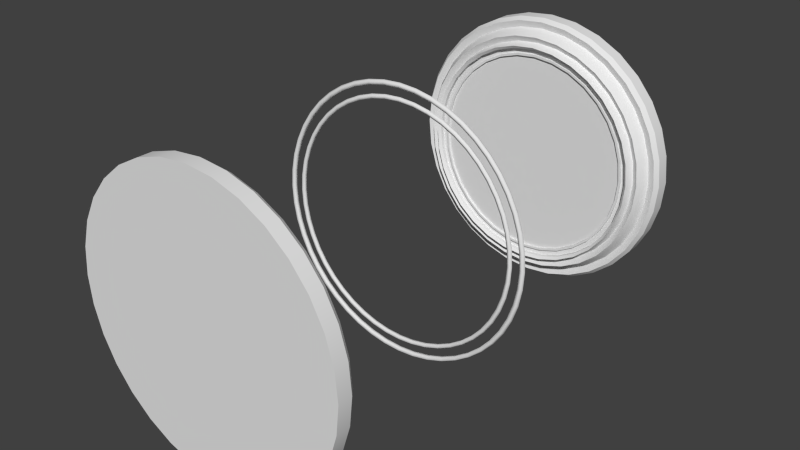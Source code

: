 # Source: Inkubator_v3.blend  (saved by Blender 2.70.0; exported with 4.5.12 LTS)
import bpy
from mathutils import Matrix  # noqa: F401  (used for matrix-valued properties, if any)

bpy.ops.wm.read_factory_settings(use_empty=True)
scene = bpy.context.scene
scene.name = 'Scene'

# ---- collections
col_collection_1 = bpy.data.collections.new('Collection 1'); scene.collection.children.link(col_collection_1)

# ---- world
world_world = bpy.data.worlds.new('World'); scene.world = world_world
world_world.color = (0.05088, 0.05088, 0.05088)
world_world.use_sun_shadow = False
world_world.sun_shadow_jitter_overblur = 0.0
world_world.cycles.sampling_method = 'MANUAL'
world_world.cycles.sample_map_resolution = 256

# ---- meshes
me_cylinder_001 = bpy.data.meshes.new('Cylinder.001')
me_cylinder_001.from_pydata([(2.132e-14, 3.0, -4.7), (8.906e-09, 2.925, -4.6), (0.5853, 2.942, -4.7), (0.5706, 2.869, -4.6), (1.148, 2.772, -4.7), (1.119, 2.702, -4.6), (1.667, 2.494, -4.7), (1.625, 2.432, -4.6), (2.121, 2.121, -4.7), (2.068, 2.068, -4.6), (2.494, 1.667, -4.7), (2.432, 1.625, -4.6), (2.772, 1.148, -4.7), (2.702, 1.119, -4.6), (2.942, 0.5853, -4.7), (2.869, 0.5706, -4.6), (3.0, 2.265e-07, -4.7), (2.925, 2.422e-07, -4.6), (2.942, -0.5853, -4.7), (2.869, -0.5706, -4.6), (2.772, -1.148, -4.7), (2.702, -1.119, -4.6), (2.494, -1.667, -4.7), (2.432, -1.625, -4.6), (2.121, -2.121, -4.7), (2.068, -2.068, -4.6), (1.667, -2.494, -4.7), (1.625, -2.432, -4.6), (1.148, -2.772, -4.7), (1.119, -2.702, -4.6), (0.5853, -2.942, -4.7), (0.5706, -2.869, -4.6), (-9.775e-07, -3.0, -4.7), (-9.442e-07, -2.925, -4.6), (-0.5853, -2.942, -4.7), (-0.5706, -2.869, -4.6), (-1.148, -2.772, -4.7), (-1.119, -2.702, -4.6), (-1.667, -2.494, -4.7), (-1.625, -2.432, -4.6), (-2.121, -2.121, -4.7), (-2.068, -2.068, -4.6), (-2.494, -1.667, -4.7), (-2.432, -1.625, -4.6), (-2.772, -1.148, -4.7), (-2.702, -1.119, -4.6), (-2.942, -0.5853, -4.7), (-2.869, -0.5706, -4.6), (-3.0, 2.897e-06, -4.7), (-2.925, 2.846e-06, -4.6), (-2.942, 0.5853, -4.7), (-2.869, 0.5706, -4.6), (-2.772, 1.148, -4.7), (-2.702, 1.119, -4.6), (-2.494, 1.667, -4.7), (-2.432, 1.625, -4.6), (-2.121, 2.121, -4.7), (-2.068, 2.068, -4.6), (-1.667, 2.494, -4.7), (-1.625, 2.432, -4.6), (-1.148, 2.772, -4.7), (-1.119, 2.702, -4.6), (-0.5853, 2.942, -4.7), (-0.5706, 2.869, -4.6), (3.38e-08, 2.779, -4.65), (0.5421, 2.725, -4.65), (1.063, 2.567, -4.65), (1.544, 2.31, -4.65), (1.965, 1.965, -4.65), (2.31, 1.544, -4.65), (2.567, 1.063, -4.65), (2.725, 0.5421, -4.65), (2.779, 2.818e-07, -4.65), (2.725, -0.5421, -4.65), (2.567, -1.063, -4.65), (2.31, -1.544, -4.65), (1.965, -1.965, -4.65), (1.544, -2.31, -4.65), (1.063, -2.567, -4.65), (0.5421, -2.725, -4.65), (-8.716e-07, -2.779, -4.65), (-0.5421, -2.725, -4.65), (-1.063, -2.567, -4.65), (-1.544, -2.31, -4.65), (-1.965, -1.965, -4.65), (-2.31, -1.544, -4.65), (-2.567, -1.063, -4.65), (-2.725, -0.5421, -4.65), (-2.779, 2.755e-06, -4.65), (-2.725, 0.5421, -4.65), (-2.567, 1.063, -4.65), (-2.31, 1.544, -4.65), (-1.965, 1.965, -4.65), (-1.544, 2.31, -4.65), (-1.063, 2.567, -4.65), (-0.5421, 2.725, -4.65), (4.073e-08, 2.709, -4.5), (0.5286, 2.657, -4.5), (1.037, 2.503, -4.5), (1.505, 2.253, -4.5), (1.916, 1.916, -4.5), (2.253, 1.505, -4.5), (2.503, 1.037, -4.5), (2.657, 0.5286, -4.5), (2.709, 2.981e-07, -4.5), (2.657, -0.5286, -4.5), (2.503, -1.037, -4.5), (2.253, -1.505, -4.5), (1.916, -1.916, -4.5), (1.505, -2.253, -4.5), (1.037, -2.503, -4.5), (0.5286, -2.657, -4.5), (-8.421e-07, -2.709, -4.5), (-0.5286, -2.657, -4.5), (-1.037, -2.503, -4.5), (-1.505, -2.253, -4.5), (-1.916, -1.916, -4.5), (-2.253, -1.505, -4.5), (-2.503, -1.037, -4.5), (-2.657, -0.5286, -4.5), (-2.709, 2.71e-06, -4.5), (-2.657, 0.5286, -4.5), (-2.503, 1.037, -4.5), (-2.253, 1.505, -4.5), (-1.916, 1.916, -4.5), (-1.505, 2.253, -4.5), (-1.037, 2.503, -4.5), (-0.5286, 2.657, -4.5), (1.748e-12, 3.0, -5.0), (0.5853, 2.942, -5.0), (1.148, 2.772, -5.0), (1.667, 2.494, -5.0), (2.121, 2.121, -5.0), (2.494, 1.667, -5.0), (2.772, 1.148, -5.0), (2.942, 0.5853, -5.0), (3.0, 2.265e-07, -5.0), (2.942, -0.5853, -5.0), (2.772, -1.148, -5.0), (2.494, -1.667, -5.0), (2.121, -2.121, -5.0), (1.667, -2.494, -5.0), (1.148, -2.772, -5.0), (0.5853, -2.942, -5.0), (-9.775e-07, -3.0, -5.0), (-0.5853, -2.942, -5.0), (-1.148, -2.772, -5.0), (-1.667, -2.494, -5.0), (-2.121, -2.121, -5.0), (-2.494, -1.667, -5.0), (-2.772, -1.148, -5.0), (-2.942, -0.5853, -5.0), (-3.0, 2.897e-06, -5.0), (-2.942, 0.5853, -5.0), (-2.772, 1.148, -5.0), (-2.494, 1.667, -5.0), (-2.121, 2.121, -5.0), (-1.667, 2.494, -5.0), (-1.148, 2.772, -5.0), (-0.5853, 2.942, -5.0), (4.78e-08, 2.642, -4.4), (0.5153, 2.591, -4.4), (1.011, 2.44, -4.4), (1.468, 2.196, -4.4), (1.868, 1.868, -4.4), (2.196, 1.468, -4.4), (2.44, 1.011, -4.4), (2.591, 0.5153, -4.4), (2.642, 3.144e-07, -4.4), (2.591, -0.5153, -4.4), (2.44, -1.011, -4.4), (2.196, -1.468, -4.4), (1.868, -1.868, -4.4), (1.468, -2.196, -4.4), (1.011, -2.44, -4.4), (0.5153, -2.591, -4.4), (-8.129e-07, -2.642, -4.4), (-0.5153, -2.591, -4.4), (-1.011, -2.44, -4.4), (-1.468, -2.196, -4.4), (-1.868, -1.868, -4.4), (-2.196, -1.468, -4.4), (-2.44, -1.011, -4.4), (-2.591, -0.5153, -4.4), (-2.642, 2.666e-06, -4.4), (-2.591, 0.5153, -4.4), (-2.44, 1.011, -4.4), (-2.196, 1.468, -4.4), (-1.868, 1.868, -4.4), (-1.468, 2.196, -4.4), (-1.011, 2.44, -4.4), (-0.5153, 2.591, -4.4), (5.91e-08, 2.509, -4.5), (0.4896, 2.461, -4.5), (0.9603, 2.318, -4.5), (1.394, 2.087, -4.5), (1.774, 1.774, -4.5), (2.087, 1.394, -4.5), (2.318, 0.9603, -4.5), (2.461, 0.4896, -4.5), (2.509, 3.425e-07, -4.5), (2.461, -0.4896, -4.5), (2.318, -0.9603, -4.5), (2.087, -1.394, -4.5), (1.774, -1.774, -4.5), (1.394, -2.087, -4.5), (0.9603, -2.318, -4.5), (0.4896, -2.461, -4.5), (-7.586e-07, -2.509, -4.5), (-0.4896, -2.461, -4.5), (-0.9603, -2.318, -4.5), (-1.394, -2.087, -4.5), (-1.774, -1.774, -4.5), (-2.087, -1.394, -4.5), (-2.318, -0.9603, -4.5), (-2.461, -0.4896, -4.5), (-2.509, 2.576e-06, -4.5), (-2.461, 0.4896, -4.5), (-2.318, 0.9603, -4.5), (-2.087, 1.394, -4.5), (-1.774, 1.774, -4.5), (-1.394, 2.087, -4.5), (-0.9603, 2.318, -4.5), (-0.4896, 2.461, -4.5), (6.786e-08, 2.447, -4.3), (0.4773, 2.4, -4.3), (0.9363, 2.26, -4.3), (1.359, 2.034, -4.3), (1.73, 1.73, -4.3), (2.034, 1.359, -4.3), (2.26, 0.9363, -4.3), (2.4, 0.4773, -4.3), (2.447, 3.576e-07, -4.3), (2.4, -0.4773, -4.3), (2.26, -0.9363, -4.3), (2.034, -1.359, -4.3), (1.73, -1.73, -4.3), (1.359, -2.034, -4.3), (0.9363, -2.26, -4.3), (0.4773, -2.4, -4.3), (-7.294e-07, -2.447, -4.3), (-0.4773, -2.4, -4.3), (-0.9363, -2.26, -4.3), (-1.359, -2.034, -4.3), (-1.73, -1.73, -4.3), (-2.034, -1.359, -4.3), (-2.26, -0.9363, -4.3), (-2.4, -0.4773, -4.3), (-2.447, 2.535e-06, -4.3), (-2.4, 0.4773, -4.3), (-2.26, 0.9363, -4.3), (-2.034, 1.359, -4.3), (-1.73, 1.73, -4.3), (-1.359, 2.034, -4.3), (-0.9363, 2.26, -4.3), (-0.4773, 2.4, -4.3), (7.412e-08, 2.386, -4.35), (0.4654, 2.34, -4.35), (0.9129, 2.204, -4.35), (1.325, 1.984, -4.35), (1.687, 1.687, -4.35), (1.984, 1.325, -4.35), (2.204, 0.9129, -4.35), (2.34, 0.4654, -4.35), (2.386, 3.71e-07, -4.35), (2.34, -0.4654, -4.35), (2.204, -0.9129, -4.35), (1.984, -1.325, -4.35), (1.687, -1.687, -4.35), (1.325, -1.984, -4.35), (0.9129, -2.204, -4.35), (0.4654, -2.34, -4.35), (-7.032e-07, -2.386, -4.35), (-0.4654, -2.34, -4.35), (-0.9129, -2.204, -4.35), (-1.325, -1.984, -4.35), (-1.687, -1.687, -4.35), (-1.984, -1.325, -4.35), (-2.204, -0.9129, -4.35), (-2.34, -0.4654, -4.35), (-2.386, 2.494e-06, -4.35), (-2.34, 0.4654, -4.35), (-2.204, 0.9129, -4.35), (-1.984, 1.325, -4.35), (-1.687, 1.687, -4.35), (-1.325, 1.984, -4.35), (-0.9129, 2.204, -4.35), (-0.4654, 2.34, -4.35), (7.374e-08, 2.386, -4.45), (0.4654, 2.34, -4.45), (0.9129, 2.204, -4.45), (1.325, 1.984, -4.45), (1.687, 1.687, -4.45), (1.984, 1.325, -4.45), (2.204, 0.9129, -4.45), (2.34, 0.4654, -4.45), (2.386, 3.71e-07, -4.45), (2.34, -0.4654, -4.45), (2.204, -0.9129, -4.45), (1.984, -1.325, -4.45), (1.687, -1.687, -4.45), (1.325, -1.984, -4.45), (0.9129, -2.204, -4.45), (0.4654, -2.34, -4.45), (-7.036e-07, -2.386, -4.45), (-0.4654, -2.34, -4.45), (-0.9129, -2.204, -4.45), (-1.325, -1.984, -4.45), (-1.687, -1.687, -4.45), (-1.984, -1.325, -4.45), (-2.204, -0.9129, -4.45), (-2.34, -0.4654, -4.45), (-2.386, 2.494e-06, -4.45), (-2.34, 0.4654, -4.45), (-2.204, 0.9129, -4.45), (-1.984, 1.325, -4.45), (-1.687, 1.687, -4.45), (-1.325, 1.984, -4.45), (-0.9129, 2.204, -4.45), (-0.4654, 2.34, -4.45), (8.647e-08, 2.266, -4.45), (0.4421, 2.223, -4.45), (0.8673, 2.094, -4.45), (1.259, 1.884, -4.45), (1.603, 1.603, -4.45), (1.884, 1.259, -4.45), (2.094, 0.8673, -4.45), (2.223, 0.4421, -4.45), (2.266, 3.915e-07, -4.45), (2.223, -0.4421, -4.45), (2.094, -0.8673, -4.45), (1.884, -1.259, -4.45), (1.603, -1.603, -4.45), (1.259, -1.884, -4.45), (0.8673, -2.094, -4.45), (0.4421, -2.223, -4.45), (-6.52e-07, -2.266, -4.45), (-0.4421, -2.223, -4.45), (-0.8673, -2.094, -4.45), (-1.259, -1.884, -4.45), (-1.603, -1.603, -4.45), (-1.884, -1.259, -4.45), (-2.094, -0.8673, -4.45), (-2.223, -0.4421, -4.45), (-2.266, 2.409e-06, -4.45), (-2.223, 0.4421, -4.45), (-2.094, 0.8673, -4.45), (-1.884, 1.259, -4.45), (-1.603, 1.603, -4.45), (-1.259, 1.884, -4.45), (-0.8673, 2.094, -4.45), (-0.4421, 2.223, -4.45), (8.647e-08, 2.266, -4.4), (0.4421, 2.223, -4.4), (0.8673, 2.094, -4.4), (1.259, 1.884, -4.4), (1.603, 1.603, -4.4), (1.884, 1.259, -4.4), (2.094, 0.8673, -4.4), (2.223, 0.4421, -4.4), (2.266, 3.915e-07, -4.4), (2.223, -0.4421, -4.4), (2.094, -0.8673, -4.4), (1.884, -1.259, -4.4), (1.603, -1.603, -4.4), (1.259, -1.884, -4.4), (0.8673, -2.094, -4.4), (0.4421, -2.223, -4.4), (-6.52e-07, -2.266, -4.4), (-0.4421, -2.223, -4.4), (-0.8673, -2.094, -4.4), (-1.259, -1.884, -4.4), (-1.603, -1.603, -4.4), (-1.884, -1.259, -4.4), (-2.094, -0.8673, -4.4), (-2.223, -0.4421, -4.4), (-2.266, 2.409e-06, -4.4), (-2.223, 0.4421, -4.4), (-2.094, 0.8673, -4.4), (-1.884, 1.259, -4.4), (-1.603, 1.603, -4.4), (-1.259, 1.884, -4.4), (-0.8673, 2.094, -4.4), (-0.4421, 2.223, -4.4), (8.965e-08, 2.221, -4.4), (0.4333, 2.178, -4.4), (0.8499, 2.052, -4.4), (1.234, 1.847, -4.4), (1.57, 1.57, -4.4), (1.847, 1.234, -4.4), (2.052, 0.8499, -4.4), (2.178, 0.4333, -4.4), (2.221, 4.026e-07, -4.4), (2.178, -0.4333, -4.4), (2.052, -0.8499, -4.4), (1.847, -1.234, -4.4), (1.57, -1.57, -4.4), (1.234, -1.847, -4.4), (0.8499, -2.052, -4.4), (0.4333, -2.178, -4.4), (-6.34e-07, -2.221, -4.4), (-0.4333, -2.178, -4.4), (-0.8499, -2.052, -4.4), (-1.234, -1.847, -4.4), (-1.57, -1.57, -4.4), (-1.847, -1.234, -4.4), (-2.052, -0.8499, -4.4), (-2.178, -0.4333, -4.4), (-2.221, 2.379e-06, -4.4), (-2.178, 0.4333, -4.4), (-2.052, 0.8499, -4.4), (-1.847, 1.234, -4.4), (-1.57, 1.57, -4.4), (-1.234, 1.847, -4.4), (-0.8499, 2.052, -4.4), (-0.4333, 2.178, -4.4), (8.979e-08, 2.221, -4.45), (0.4333, 2.178, -4.45), (0.8499, 2.052, -4.45), (1.234, 1.847, -4.45), (1.57, 1.57, -4.45), (1.847, 1.234, -4.45), (2.052, 0.8499, -4.45), (2.178, 0.4333, -4.45), (2.221, 4.026e-07, -4.45), (2.178, -0.4333, -4.45), (2.052, -0.8499, -4.45), (1.847, -1.234, -4.45), (1.57, -1.57, -4.45), (1.234, -1.847, -4.45), (0.8499, -2.052, -4.45), (0.4333, -2.178, -4.45), (-6.339e-07, -2.221, -4.45), (-0.4333, -2.178, -4.45), (-0.8499, -2.052, -4.45), (-1.234, -1.847, -4.45), (-1.57, -1.57, -4.45), (-1.847, -1.234, -4.45), (-2.052, -0.8499, -4.45), (-2.178, -0.4333, -4.45), (-2.221, 2.379e-06, -4.45), (-2.178, 0.4333, -4.45), (-2.052, 0.8499, -4.45), (-1.847, 1.234, -4.45), (-1.57, 1.57, -4.45), (-1.234, 1.847, -4.45), (-0.8499, 2.052, -4.45), (-0.4333, 2.178, -4.45)], [], [(0, 1, 3, 2), (2, 3, 5, 4), (4, 5, 7, 6), (6, 7, 9, 8), (8, 9, 11, 10), (10, 11, 13, 12), (12, 13, 15, 14), (14, 15, 17, 16), (16, 17, 19, 18), (18, 19, 21, 20), (20, 21, 23, 22), (22, 23, 25, 24), (24, 25, 27, 26), (26, 27, 29, 28), (28, 29, 31, 30), (30, 31, 33, 32), (32, 33, 35, 34), (34, 35, 37, 36), (36, 37, 39, 38), (38, 39, 41, 40), (40, 41, 43, 42), (42, 43, 45, 44), (44, 45, 47, 46), (46, 47, 49, 48), (48, 49, 51, 50), (50, 51, 53, 52), (52, 53, 55, 54), (54, 55, 57, 56), (56, 57, 59, 58), (58, 59, 61, 60), (55, 53, 90, 91), (62, 63, 1, 0), (60, 61, 63, 62), (60, 62, 159, 158), (93, 92, 124, 125), (11, 9, 68, 69), (33, 31, 79, 80), (61, 59, 93, 94), (39, 37, 82, 83), (3, 1, 64, 65), (17, 15, 71, 72), (45, 43, 85, 86), (23, 21, 74, 75), (51, 49, 88, 89), (7, 5, 66, 67), (29, 27, 77, 78), (57, 55, 91, 92), (35, 33, 80, 81), (13, 11, 69, 70), (63, 61, 94, 95), (41, 39, 83, 84), (19, 17, 72, 73), (47, 45, 86, 87), (25, 23, 75, 76), (53, 51, 89, 90), (9, 7, 67, 68), (31, 29, 78, 79), (59, 57, 92, 93), (37, 35, 81, 82), (15, 13, 70, 71), (1, 63, 95, 64), (43, 41, 84, 85), (21, 19, 73, 74), (49, 47, 87, 88), (5, 3, 65, 66), (27, 25, 76, 77), (96, 127, 191, 160), (82, 81, 113, 114), (71, 70, 102, 103), (91, 90, 122, 123), (69, 68, 100, 101), (80, 79, 111, 112), (89, 88, 120, 121), (67, 66, 98, 99), (78, 77, 109, 110), (87, 86, 118, 119), (65, 64, 96, 97), (76, 75, 107, 108), (64, 95, 127, 96), (85, 84, 116, 117), (74, 73, 105, 106), (94, 93, 125, 126), (83, 82, 114, 115), (72, 71, 103, 104), (92, 91, 123, 124), (81, 80, 112, 113), (70, 69, 101, 102), (90, 89, 121, 122), (68, 67, 99, 100), (79, 78, 110, 111), (88, 87, 119, 120), (66, 65, 97, 98), (77, 76, 108, 109), (86, 85, 117, 118), (75, 74, 106, 107), (95, 94, 126, 127), (84, 83, 115, 116), (73, 72, 104, 105), (128, 129, 130, 131, 132, 133, 134, 135, 136, 137, 138, 139, 140, 141, 142, 143, 144, 145, 146, 147, 148, 149, 150, 151, 152, 153, 154, 155, 156, 157, 158, 159), (38, 40, 148, 147), (16, 18, 137, 136), (44, 46, 151, 150), (22, 24, 140, 139), (50, 52, 154, 153), (6, 8, 132, 131), (28, 30, 143, 142), (56, 58, 157, 156), (34, 36, 146, 145), (12, 14, 135, 134), (62, 0, 128, 159), (40, 42, 149, 148), (18, 20, 138, 137), (46, 48, 152, 151), (2, 4, 130, 129), (24, 26, 141, 140), (52, 54, 155, 154), (8, 10, 133, 132), (30, 32, 144, 143), (58, 60, 158, 157), (36, 38, 147, 146), (0, 2, 129, 128), (14, 16, 136, 135), (42, 44, 150, 149), (20, 22, 139, 138), (48, 50, 153, 152), (4, 6, 131, 130), (26, 28, 142, 141), (54, 56, 156, 155), (32, 34, 145, 144), (10, 12, 134, 133), (185, 184, 216, 217), (117, 116, 180, 181), (106, 105, 169, 170), (126, 125, 189, 190), (115, 114, 178, 179), (104, 103, 167, 168), (124, 123, 187, 188), (113, 112, 176, 177), (102, 101, 165, 166), (122, 121, 185, 186), (100, 99, 163, 164), (111, 110, 174, 175), (120, 119, 183, 184), (98, 97, 161, 162), (109, 108, 172, 173), (118, 117, 181, 182), (107, 106, 170, 171), (127, 126, 190, 191), (116, 115, 179, 180), (105, 104, 168, 169), (125, 124, 188, 189), (114, 113, 177, 178), (103, 102, 166, 167), (123, 122, 186, 187), (101, 100, 164, 165), (112, 111, 175, 176), (121, 120, 184, 185), (99, 98, 162, 163), (110, 109, 173, 174), (119, 118, 182, 183), (97, 96, 160, 161), (108, 107, 171, 172), (219, 218, 250, 251), (163, 162, 194, 195), (174, 173, 205, 206), (183, 182, 214, 215), (161, 160, 192, 193), (172, 171, 203, 204), (160, 191, 223, 192), (181, 180, 212, 213), (170, 169, 201, 202), (190, 189, 221, 222), (179, 178, 210, 211), (168, 167, 199, 200), (188, 187, 219, 220), (177, 176, 208, 209), (166, 165, 197, 198), (186, 185, 217, 218), (164, 163, 195, 196), (175, 174, 206, 207), (184, 183, 215, 216), (162, 161, 193, 194), (173, 172, 204, 205), (182, 181, 213, 214), (171, 170, 202, 203), (191, 190, 222, 223), (180, 179, 211, 212), (169, 168, 200, 201), (189, 188, 220, 221), (178, 177, 209, 210), (167, 166, 198, 199), (187, 186, 218, 219), (165, 164, 196, 197), (176, 175, 207, 208), (253, 252, 284, 285), (197, 196, 228, 229), (208, 207, 239, 240), (217, 216, 248, 249), (195, 194, 226, 227), (206, 205, 237, 238), (215, 214, 246, 247), (193, 192, 224, 225), (204, 203, 235, 236), (192, 223, 255, 224), (213, 212, 244, 245), (202, 201, 233, 234), (222, 221, 253, 254), (211, 210, 242, 243), (200, 199, 231, 232), (220, 219, 251, 252), (209, 208, 240, 241), (198, 197, 229, 230), (218, 217, 249, 250), (196, 195, 227, 228), (207, 206, 238, 239), (216, 215, 247, 248), (194, 193, 225, 226), (205, 204, 236, 237), (214, 213, 245, 246), (203, 202, 234, 235), (223, 222, 254, 255), (212, 211, 243, 244), (201, 200, 232, 233), (221, 220, 252, 253), (210, 209, 241, 242), (199, 198, 230, 231), (287, 286, 318, 319), (242, 241, 273, 274), (231, 230, 262, 263), (251, 250, 282, 283), (229, 228, 260, 261), (240, 239, 271, 272), (249, 248, 280, 281), (227, 226, 258, 259), (238, 237, 269, 270), (247, 246, 278, 279), (225, 224, 256, 257), (236, 235, 267, 268), (224, 255, 287, 256), (245, 244, 276, 277), (234, 233, 265, 266), (254, 253, 285, 286), (243, 242, 274, 275), (232, 231, 263, 264), (252, 251, 283, 284), (241, 240, 272, 273), (230, 229, 261, 262), (250, 249, 281, 282), (228, 227, 259, 260), (239, 238, 270, 271), (248, 247, 279, 280), (226, 225, 257, 258), (237, 236, 268, 269), (246, 245, 277, 278), (235, 234, 266, 267), (255, 254, 286, 287), (244, 243, 275, 276), (233, 232, 264, 265), (310, 309, 341, 342), (276, 275, 307, 308), (265, 264, 296, 297), (285, 284, 316, 317), (274, 273, 305, 306), (263, 262, 294, 295), (283, 282, 314, 315), (261, 260, 292, 293), (272, 271, 303, 304), (281, 280, 312, 313), (259, 258, 290, 291), (270, 269, 301, 302), (279, 278, 310, 311), (257, 256, 288, 289), (268, 267, 299, 300), (256, 287, 319, 288), (277, 276, 308, 309), (266, 265, 297, 298), (286, 285, 317, 318), (275, 274, 306, 307), (264, 263, 295, 296), (284, 283, 315, 316), (273, 272, 304, 305), (262, 261, 293, 294), (282, 281, 313, 314), (260, 259, 291, 292), (271, 270, 302, 303), (280, 279, 311, 312), (258, 257, 289, 290), (269, 268, 300, 301), (278, 277, 309, 310), (267, 266, 298, 299), (344, 343, 375, 376), (299, 298, 330, 331), (319, 318, 350, 351), (308, 307, 339, 340), (297, 296, 328, 329), (317, 316, 348, 349), (306, 305, 337, 338), (295, 294, 326, 327), (315, 314, 346, 347), (293, 292, 324, 325), (304, 303, 335, 336), (313, 312, 344, 345), (291, 290, 322, 323), (302, 301, 333, 334), (311, 310, 342, 343), (289, 288, 320, 321), (300, 299, 331, 332), (288, 319, 351, 320), (309, 308, 340, 341), (298, 297, 329, 330), (318, 317, 349, 350), (307, 306, 338, 339), (296, 295, 327, 328), (316, 315, 347, 348), (305, 304, 336, 337), (294, 293, 325, 326), (314, 313, 345, 346), (292, 291, 323, 324), (303, 302, 334, 335), (312, 311, 343, 344), (290, 289, 321, 322), (301, 300, 332, 333), (378, 377, 409, 410), (322, 321, 353, 354), (333, 332, 364, 365), (342, 341, 373, 374), (331, 330, 362, 363), (351, 350, 382, 383), (340, 339, 371, 372), (329, 328, 360, 361), (349, 348, 380, 381), (338, 337, 369, 370), (327, 326, 358, 359), (347, 346, 378, 379), (325, 324, 356, 357), (336, 335, 367, 368), (345, 344, 376, 377), (323, 322, 354, 355), (334, 333, 365, 366), (343, 342, 374, 375), (321, 320, 352, 353), (332, 331, 363, 364), (320, 351, 383, 352), (341, 340, 372, 373), (330, 329, 361, 362), (350, 349, 381, 382), (339, 338, 370, 371), (328, 327, 359, 360), (348, 347, 379, 380), (337, 336, 368, 369), (326, 325, 357, 358), (346, 345, 377, 378), (324, 323, 355, 356), (335, 334, 366, 367), (412, 411, 443, 444), (356, 355, 387, 388), (367, 366, 398, 399), (376, 375, 407, 408), (354, 353, 385, 386), (365, 364, 396, 397), (374, 373, 405, 406), (363, 362, 394, 395), (383, 382, 414, 415), (372, 371, 403, 404), (361, 360, 392, 393), (381, 380, 412, 413), (370, 369, 401, 402), (359, 358, 390, 391), (379, 378, 410, 411), (357, 356, 388, 389), (368, 367, 399, 400), (377, 376, 408, 409), (355, 354, 386, 387), (366, 365, 397, 398), (375, 374, 406, 407), (353, 352, 384, 385), (364, 363, 395, 396), (352, 383, 415, 384), (373, 372, 404, 405), (362, 361, 393, 394), (382, 381, 413, 414), (371, 370, 402, 403), (360, 359, 391, 392), (380, 379, 411, 412), (369, 368, 400, 401), (358, 357, 389, 390), (417, 416, 447, 446, 445, 444, 443, 442, 441, 440, 439, 438, 437, 436, 435, 434, 433, 432, 431, 430, 429, 428, 427, 426, 425, 424, 423, 422, 421, 420, 419, 418), (401, 400, 432, 433), (390, 389, 421, 422), (410, 409, 441, 442), (388, 387, 419, 420), (399, 398, 430, 431), (408, 407, 439, 440), (386, 385, 417, 418), (397, 396, 428, 429), (406, 405, 437, 438), (395, 394, 426, 427), (415, 414, 446, 447), (404, 403, 435, 436), (393, 392, 424, 425), (413, 412, 444, 445), (402, 401, 433, 434), (391, 390, 422, 423), (411, 410, 442, 443), (389, 388, 420, 421), (400, 399, 431, 432), (409, 408, 440, 441), (387, 386, 418, 419), (398, 397, 429, 430), (407, 406, 438, 439), (385, 384, 416, 417), (396, 395, 427, 428), (384, 415, 447, 416), (405, 404, 436, 437), (394, 393, 425, 426), (414, 413, 445, 446), (403, 402, 434, 435), (392, 391, 423, 424)])
me_cylinder_001.polygons.foreach_set('use_smooth', [True] * 418)
me_cylinder_001.use_remesh_preserve_volume = False
me_cylinder_001.use_remesh_preserve_attributes = False
me_cylinder_001.use_mirror_vertex_groups = False
me_cylinder_001.update()
me_torus = bpy.data.meshes.new('Torus')
me_torus.from_pydata([(2.599, 5.861e-08, 6.209e-11), (2.565, 5.861e-08, 0.04681), (2.51, 5.861e-08, 0.02893), (2.51, 5.861e-08, -0.02893), (2.565, 5.861e-08, -0.04681), (2.577, 0.3393, 6.209e-11), (2.544, 0.3349, 0.04681), (2.489, 0.3277, 0.02893), (2.489, 0.3277, -0.02893), (2.544, 0.3349, -0.04681), (2.511, 0.6728, 6.209e-11), (2.478, 0.664, 0.04681), (2.425, 0.6498, 0.02893), (2.425, 0.6498, -0.02893), (2.478, 0.664, -0.04681), (2.402, 0.9948, 6.209e-11), (2.37, 0.9818, 0.04681), (2.319, 0.9607, 0.02893), (2.319, 0.9607, -0.02893), (2.37, 0.9818, -0.04681), (2.251, 1.3, 6.209e-11), (2.222, 1.283, 0.04681), (2.174, 1.255, 0.02893), (2.174, 1.255, -0.02893), (2.222, 1.283, -0.04681), (2.062, 1.582, 6.209e-11), (2.035, 1.562, 0.04681), (1.992, 1.528, 0.02893), (1.992, 1.528, -0.02893), (2.035, 1.562, -0.04681), (1.838, 1.838, 6.209e-11), (1.814, 1.814, 0.04681), (1.775, 1.775, 0.02893), (1.775, 1.775, -0.02893), (1.814, 1.814, -0.04681), (1.582, 2.062, 6.209e-11), (1.562, 2.035, 0.04681), (1.528, 1.992, 0.02893), (1.528, 1.992, -0.02893), (1.562, 2.035, -0.04681), (1.3, 2.251, 6.209e-11), (1.283, 2.222, 0.04681), (1.255, 2.174, 0.02893), (1.255, 2.174, -0.02893), (1.283, 2.222, -0.04681), (0.9948, 2.402, 6.209e-11), (0.9818, 2.37, 0.04681), (0.9607, 2.319, 0.02893), (0.9607, 2.319, -0.02893), (0.9818, 2.37, -0.04681), (0.6728, 2.511, 6.209e-11), (0.664, 2.478, 0.04681), (0.6498, 2.425, 0.02893), (0.6498, 2.425, -0.02893), (0.664, 2.478, -0.04681), (0.3393, 2.577, 6.209e-11), (0.3349, 2.544, 0.04681), (0.3277, 2.489, 0.02893), (0.3277, 2.489, -0.02893), (0.3349, 2.544, -0.04681), (4.441e-07, 2.599, 6.209e-11), (2.056e-07, 2.565, 0.04681), (2.056e-07, 2.51, 0.02893), (2.056e-07, 2.51, -0.02893), (2.056e-07, 2.565, -0.04681), (-0.3393, 2.577, 6.209e-11), (-0.3349, 2.544, 0.04681), (-0.3277, 2.489, 0.02893), (-0.3277, 2.489, -0.02893), (-0.3349, 2.544, -0.04681), (-0.6728, 2.511, 6.209e-11), (-0.664, 2.478, 0.04681), (-0.6498, 2.425, 0.02893), (-0.6498, 2.425, -0.02893), (-0.664, 2.478, -0.04681), (-0.9948, 2.402, 6.209e-11), (-0.9818, 2.37, 0.04681), (-0.9607, 2.319, 0.02893), (-0.9607, 2.319, -0.02893), (-0.9818, 2.37, -0.04681), (-1.3, 2.251, 6.209e-11), (-1.283, 2.222, 0.04681), (-1.255, 2.174, 0.02893), (-1.255, 2.174, -0.02893), (-1.283, 2.222, -0.04681), (-1.582, 2.062, 6.209e-11), (-1.562, 2.035, 0.04681), (-1.528, 1.992, 0.02893), (-1.528, 1.992, -0.02893), (-1.562, 2.035, -0.04681), (-1.838, 1.838, 6.209e-11), (-1.814, 1.814, 0.04681), (-1.775, 1.775, 0.02893), (-1.775, 1.775, -0.02893), (-1.814, 1.814, -0.04681), (-2.062, 1.582, 6.209e-11), (-2.035, 1.562, 0.04681), (-1.992, 1.528, 0.02893), (-1.992, 1.528, -0.02893), (-2.035, 1.562, -0.04681), (-2.251, 1.3, 6.209e-11), (-2.222, 1.283, 0.04681), (-2.174, 1.255, 0.02893), (-2.174, 1.255, -0.02893), (-2.222, 1.283, -0.04681), (-2.402, 0.9948, 6.209e-11), (-2.37, 0.9818, 0.04681), (-2.319, 0.9607, 0.02893), (-2.319, 0.9607, -0.02893), (-2.37, 0.9818, -0.04681), (-2.511, 0.6728, 6.209e-11), (-2.478, 0.664, 0.04681), (-2.425, 0.6498, 0.02893), (-2.425, 0.6498, -0.02893), (-2.478, 0.664, -0.04681), (-2.577, 0.3393, 6.209e-11), (-2.544, 0.3349, 0.04681), (-2.489, 0.3277, 0.02893), (-2.489, 0.3277, -0.02893), (-2.544, 0.3349, -0.04681), (-2.599, 2.859e-07, 6.209e-11), (-2.565, 2.829e-07, 0.04681), (-2.51, 2.781e-07, 0.02893), (-2.51, 2.781e-07, -0.02893), (-2.565, 2.829e-07, -0.04681), (-2.577, -0.3393, 6.209e-11), (-2.544, -0.3349, 0.04681), (-2.489, -0.3277, 0.02893), (-2.489, -0.3277, -0.02893), (-2.544, -0.3349, -0.04681), (-2.511, -0.6728, 6.209e-11), (-2.478, -0.664, 0.04681), (-2.425, -0.6498, 0.02893), (-2.425, -0.6498, -0.02893), (-2.478, -0.664, -0.04681), (-2.402, -0.9948, 6.209e-11), (-2.37, -0.9818, 0.04681), (-2.319, -0.9607, 0.02893), (-2.319, -0.9607, -0.02893), (-2.37, -0.9818, -0.04681), (-2.251, -1.3, 6.209e-11), (-2.222, -1.283, 0.04681), (-2.174, -1.255, 0.02893), (-2.174, -1.255, -0.02893), (-2.222, -1.283, -0.04681), (-2.062, -1.582, 6.209e-11), (-2.035, -1.562, 0.04681), (-1.992, -1.528, 0.02893), (-1.992, -1.528, -0.02893), (-2.035, -1.562, -0.04681), (-1.838, -1.838, 6.209e-11), (-1.814, -1.814, 0.04681), (-1.775, -1.775, 0.02893), (-1.775, -1.775, -0.02893), (-1.814, -1.814, -0.04681), (-1.582, -2.062, 6.209e-11), (-1.562, -2.035, 0.04681), (-1.528, -1.992, 0.02893), (-1.528, -1.992, -0.02893), (-1.562, -2.035, -0.04681), (-1.3, -2.251, 6.209e-11), (-1.283, -2.222, 0.04681), (-1.255, -2.174, 0.02893), (-1.255, -2.174, -0.02893), (-1.283, -2.222, -0.04681), (-0.9948, -2.402, 6.209e-11), (-0.9818, -2.37, 0.04681), (-0.9607, -2.319, 0.02893), (-0.9607, -2.319, -0.02893), (-0.9818, -2.37, -0.04681), (-0.6728, -2.511, 6.209e-11), (-0.664, -2.478, 0.04681), (-0.6498, -2.425, 0.02893), (-0.6498, -2.425, -0.02893), (-0.664, -2.478, -0.04681), (-0.3393, -2.577, 6.209e-11), (-0.3349, -2.544, 0.04681), (-0.3277, -2.489, 0.02893), (-0.3277, -2.489, -0.02893), (-0.3349, -2.544, -0.04681), (4.441e-07, -2.599, 6.209e-11), (2.056e-07, -2.565, 0.04681), (2.056e-07, -2.51, 0.02893), (2.056e-07, -2.51, -0.02893), (2.056e-07, -2.565, -0.04681), (0.3393, -2.577, 6.209e-11), (0.3349, -2.544, 0.04681), (0.3277, -2.489, 0.02893), (0.3277, -2.489, -0.02893), (0.3349, -2.544, -0.04681), (0.6728, -2.511, 6.209e-11), (0.664, -2.478, 0.04681), (0.6497, -2.425, 0.02893), (0.6497, -2.425, -0.02893), (0.664, -2.478, -0.04681), (0.9948, -2.402, 6.209e-11), (0.9818, -2.37, 0.04681), (0.9607, -2.319, 0.02893), (0.9607, -2.319, -0.02893), (0.9818, -2.37, -0.04681), (1.3, -2.251, 6.209e-11), (1.283, -2.222, 0.04681), (1.255, -2.174, 0.02893), (1.255, -2.174, -0.02893), (1.283, -2.222, -0.04681), (1.582, -2.062, 6.209e-11), (1.562, -2.035, 0.04681), (1.528, -1.992, 0.02893), (1.528, -1.992, -0.02893), (1.562, -2.035, -0.04681), (1.838, -1.838, 6.209e-11), (1.814, -1.814, 0.04681), (1.775, -1.775, 0.02893), (1.775, -1.775, -0.02893), (1.814, -1.814, -0.04681), (2.062, -1.582, 6.209e-11), (2.035, -1.562, 0.04681), (1.992, -1.528, 0.02893), (1.992, -1.528, -0.02893), (2.035, -1.562, -0.04681), (2.251, -1.3, 6.209e-11), (2.222, -1.283, 0.04681), (2.174, -1.255, 0.02893), (2.174, -1.255, -0.02893), (2.222, -1.283, -0.04681), (2.402, -0.9948, 6.209e-11), (2.37, -0.9818, 0.04681), (2.319, -0.9607, 0.02893), (2.319, -0.9607, -0.02893), (2.37, -0.9818, -0.04681), (2.511, -0.6728, 6.209e-11), (2.478, -0.664, 0.04681), (2.425, -0.6497, 0.02893), (2.425, -0.6497, -0.02893), (2.478, -0.664, -0.04681), (2.577, -0.3393, 6.209e-11), (2.544, -0.3349, 0.04681), (2.489, -0.3277, 0.02893), (2.489, -0.3277, -0.02893), (2.544, -0.3349, -0.04681)], [], [(0, 5, 6, 1), (1, 6, 7, 2), (2, 7, 8, 3), (3, 8, 9, 4), (0, 4, 9, 5), (5, 10, 11, 6), (6, 11, 12, 7), (7, 12, 13, 8), (8, 13, 14, 9), (9, 14, 10, 5), (10, 15, 16, 11), (11, 16, 17, 12), (12, 17, 18, 13), (13, 18, 19, 14), (14, 19, 15, 10), (15, 20, 21, 16), (16, 21, 22, 17), (17, 22, 23, 18), (18, 23, 24, 19), (19, 24, 20, 15), (20, 25, 26, 21), (21, 26, 27, 22), (22, 27, 28, 23), (23, 28, 29, 24), (24, 29, 25, 20), (25, 30, 31, 26), (26, 31, 32, 27), (27, 32, 33, 28), (28, 33, 34, 29), (29, 34, 30, 25), (30, 35, 36, 31), (31, 36, 37, 32), (32, 37, 38, 33), (33, 38, 39, 34), (34, 39, 35, 30), (35, 40, 41, 36), (36, 41, 42, 37), (37, 42, 43, 38), (38, 43, 44, 39), (39, 44, 40, 35), (40, 45, 46, 41), (41, 46, 47, 42), (42, 47, 48, 43), (43, 48, 49, 44), (44, 49, 45, 40), (45, 50, 51, 46), (46, 51, 52, 47), (47, 52, 53, 48), (48, 53, 54, 49), (49, 54, 50, 45), (50, 55, 56, 51), (51, 56, 57, 52), (52, 57, 58, 53), (53, 58, 59, 54), (54, 59, 55, 50), (55, 60, 61, 56), (56, 61, 62, 57), (57, 62, 63, 58), (58, 63, 64, 59), (59, 64, 60, 55), (60, 65, 66, 61), (61, 66, 67, 62), (62, 67, 68, 63), (63, 68, 69, 64), (64, 69, 65, 60), (65, 70, 71, 66), (66, 71, 72, 67), (67, 72, 73, 68), (68, 73, 74, 69), (69, 74, 70, 65), (70, 75, 76, 71), (71, 76, 77, 72), (72, 77, 78, 73), (73, 78, 79, 74), (74, 79, 75, 70), (75, 80, 81, 76), (76, 81, 82, 77), (77, 82, 83, 78), (78, 83, 84, 79), (79, 84, 80, 75), (80, 85, 86, 81), (81, 86, 87, 82), (82, 87, 88, 83), (83, 88, 89, 84), (84, 89, 85, 80), (85, 90, 91, 86), (86, 91, 92, 87), (87, 92, 93, 88), (88, 93, 94, 89), (89, 94, 90, 85), (90, 95, 96, 91), (91, 96, 97, 92), (92, 97, 98, 93), (93, 98, 99, 94), (94, 99, 95, 90), (95, 100, 101, 96), (96, 101, 102, 97), (97, 102, 103, 98), (98, 103, 104, 99), (99, 104, 100, 95), (100, 105, 106, 101), (101, 106, 107, 102), (102, 107, 108, 103), (103, 108, 109, 104), (104, 109, 105, 100), (105, 110, 111, 106), (106, 111, 112, 107), (107, 112, 113, 108), (108, 113, 114, 109), (109, 114, 110, 105), (110, 115, 116, 111), (111, 116, 117, 112), (112, 117, 118, 113), (113, 118, 119, 114), (114, 119, 115, 110), (115, 120, 121, 116), (116, 121, 122, 117), (117, 122, 123, 118), (118, 123, 124, 119), (119, 124, 120, 115), (120, 125, 126, 121), (121, 126, 127, 122), (122, 127, 128, 123), (123, 128, 129, 124), (124, 129, 125, 120), (125, 130, 131, 126), (126, 131, 132, 127), (127, 132, 133, 128), (128, 133, 134, 129), (129, 134, 130, 125), (130, 135, 136, 131), (131, 136, 137, 132), (132, 137, 138, 133), (133, 138, 139, 134), (134, 139, 135, 130), (135, 140, 141, 136), (136, 141, 142, 137), (137, 142, 143, 138), (138, 143, 144, 139), (139, 144, 140, 135), (140, 145, 146, 141), (141, 146, 147, 142), (142, 147, 148, 143), (143, 148, 149, 144), (144, 149, 145, 140), (145, 150, 151, 146), (146, 151, 152, 147), (147, 152, 153, 148), (148, 153, 154, 149), (149, 154, 150, 145), (150, 155, 156, 151), (151, 156, 157, 152), (152, 157, 158, 153), (153, 158, 159, 154), (154, 159, 155, 150), (155, 160, 161, 156), (156, 161, 162, 157), (157, 162, 163, 158), (158, 163, 164, 159), (159, 164, 160, 155), (160, 165, 166, 161), (161, 166, 167, 162), (162, 167, 168, 163), (163, 168, 169, 164), (164, 169, 165, 160), (165, 170, 171, 166), (166, 171, 172, 167), (167, 172, 173, 168), (168, 173, 174, 169), (169, 174, 170, 165), (170, 175, 176, 171), (171, 176, 177, 172), (172, 177, 178, 173), (173, 178, 179, 174), (174, 179, 175, 170), (175, 180, 181, 176), (176, 181, 182, 177), (177, 182, 183, 178), (178, 183, 184, 179), (179, 184, 180, 175), (180, 185, 186, 181), (181, 186, 187, 182), (182, 187, 188, 183), (183, 188, 189, 184), (184, 189, 185, 180), (185, 190, 191, 186), (186, 191, 192, 187), (187, 192, 193, 188), (188, 193, 194, 189), (189, 194, 190, 185), (190, 195, 196, 191), (191, 196, 197, 192), (192, 197, 198, 193), (193, 198, 199, 194), (194, 199, 195, 190), (195, 200, 201, 196), (196, 201, 202, 197), (197, 202, 203, 198), (198, 203, 204, 199), (199, 204, 200, 195), (200, 205, 206, 201), (201, 206, 207, 202), (202, 207, 208, 203), (203, 208, 209, 204), (204, 209, 205, 200), (205, 210, 211, 206), (206, 211, 212, 207), (207, 212, 213, 208), (208, 213, 214, 209), (209, 214, 210, 205), (210, 215, 216, 211), (211, 216, 217, 212), (212, 217, 218, 213), (213, 218, 219, 214), (214, 219, 215, 210), (215, 220, 221, 216), (216, 221, 222, 217), (217, 222, 223, 218), (218, 223, 224, 219), (219, 224, 220, 215), (220, 225, 226, 221), (221, 226, 227, 222), (222, 227, 228, 223), (223, 228, 229, 224), (224, 229, 225, 220), (225, 230, 231, 226), (226, 231, 232, 227), (227, 232, 233, 228), (228, 233, 234, 229), (229, 234, 230, 225), (230, 235, 236, 231), (231, 236, 237, 232), (232, 237, 238, 233), (233, 238, 239, 234), (234, 239, 235, 230), (235, 0, 1, 236), (236, 1, 2, 237), (237, 2, 3, 238), (238, 3, 4, 239), (239, 4, 0, 235)])
me_torus.polygons.foreach_set('use_smooth', [True] * 240)
me_torus.use_remesh_preserve_volume = False
me_torus.use_remesh_preserve_attributes = False
me_torus.use_mirror_vertex_groups = False
me_torus.update()
me_cylinder = bpy.data.meshes.new('Cylinder')
me_cylinder.from_pydata([(2.132e-14, 3.0, 4.7), (8.906e-09, 2.925, 4.6), (0.5853, 2.942, 4.7), (0.5706, 2.869, 4.6), (1.148, 2.772, 4.7), (1.119, 2.702, 4.6), (1.667, 2.494, 4.7), (1.625, 2.432, 4.6), (2.121, 2.121, 4.7), (2.068, 2.068, 4.6), (2.494, 1.667, 4.7), (2.432, 1.625, 4.6), (2.772, 1.148, 4.7), (2.702, 1.119, 4.6), (2.942, 0.5853, 4.7), (2.869, 0.5706, 4.6), (3.0, 2.265e-07, 4.7), (2.925, 2.422e-07, 4.6), (2.942, -0.5853, 4.7), (2.869, -0.5706, 4.6), (2.772, -1.148, 4.7), (2.702, -1.119, 4.6), (2.494, -1.667, 4.7), (2.432, -1.625, 4.6), (2.121, -2.121, 4.7), (2.068, -2.068, 4.6), (1.667, -2.494, 4.7), (1.625, -2.432, 4.6), (1.148, -2.772, 4.7), (1.119, -2.702, 4.6), (0.5853, -2.942, 4.7), (0.5706, -2.869, 4.6), (-9.775e-07, -3.0, 4.7), (-9.442e-07, -2.925, 4.6), (-0.5853, -2.942, 4.7), (-0.5706, -2.869, 4.6), (-1.148, -2.772, 4.7), (-1.119, -2.702, 4.6), (-1.667, -2.494, 4.7), (-1.625, -2.432, 4.6), (-2.121, -2.121, 4.7), (-2.068, -2.068, 4.6), (-2.494, -1.667, 4.7), (-2.432, -1.625, 4.6), (-2.772, -1.148, 4.7), (-2.702, -1.119, 4.6), (-2.942, -0.5853, 4.7), (-2.869, -0.5706, 4.6), (-3.0, 2.897e-06, 4.7), (-2.925, 2.846e-06, 4.6), (-2.942, 0.5853, 4.7), (-2.869, 0.5706, 4.6), (-2.772, 1.148, 4.7), (-2.702, 1.119, 4.6), (-2.494, 1.667, 4.7), (-2.432, 1.625, 4.6), (-2.121, 2.121, 4.7), (-2.068, 2.068, 4.6), (-1.667, 2.494, 4.7), (-1.625, 2.432, 4.6), (-1.148, 2.772, 4.7), (-1.119, 2.702, 4.6), (-0.5853, 2.942, 4.7), (-0.5706, 2.869, 4.6), (3.38e-08, 2.779, 4.65), (0.5421, 2.725, 4.65), (1.063, 2.567, 4.65), (1.544, 2.31, 4.65), (1.965, 1.965, 4.65), (2.31, 1.544, 4.65), (2.567, 1.063, 4.65), (2.725, 0.5421, 4.65), (2.779, 2.818e-07, 4.65), (2.725, -0.5421, 4.65), (2.567, -1.063, 4.65), (2.31, -1.544, 4.65), (1.965, -1.965, 4.65), (1.544, -2.31, 4.65), (1.063, -2.567, 4.65), (0.5421, -2.725, 4.65), (-8.716e-07, -2.779, 4.65), (-0.5421, -2.725, 4.65), (-1.063, -2.567, 4.65), (-1.544, -2.31, 4.65), (-1.965, -1.965, 4.65), (-2.31, -1.544, 4.65), (-2.567, -1.063, 4.65), (-2.725, -0.5421, 4.65), (-2.779, 2.755e-06, 4.65), (-2.725, 0.5421, 4.65), (-2.567, 1.063, 4.65), (-2.31, 1.544, 4.65), (-1.965, 1.965, 4.65), (-1.544, 2.31, 4.65), (-1.063, 2.567, 4.65), (-0.5421, 2.725, 4.65), (4.073e-08, 2.709, 4.5), (0.5286, 2.657, 4.5), (1.037, 2.503, 4.5), (1.505, 2.253, 4.5), (1.916, 1.916, 4.5), (2.253, 1.505, 4.5), (2.503, 1.037, 4.5), (2.657, 0.5286, 4.5), (2.709, 2.981e-07, 4.5), (2.657, -0.5286, 4.5), (2.503, -1.037, 4.5), (2.253, -1.505, 4.5), (1.916, -1.916, 4.5), (1.505, -2.253, 4.5), (1.037, -2.503, 4.5), (0.5286, -2.657, 4.5), (-8.421e-07, -2.709, 4.5), (-0.5286, -2.657, 4.5), (-1.037, -2.503, 4.5), (-1.505, -2.253, 4.5), (-1.916, -1.916, 4.5), (-2.253, -1.505, 4.5), (-2.503, -1.037, 4.5), (-2.657, -0.5286, 4.5), (-2.709, 2.71e-06, 4.5), (-2.657, 0.5286, 4.5), (-2.503, 1.037, 4.5), (-2.253, 1.505, 4.5), (-1.916, 1.916, 4.5), (-1.505, 2.253, 4.5), (-1.037, 2.503, 4.5), (-0.5286, 2.657, 4.5), (1.748e-12, 3.0, 5.0), (0.5853, 2.942, 5.0), (1.148, 2.772, 5.0), (1.667, 2.494, 5.0), (2.121, 2.121, 5.0), (2.494, 1.667, 5.0), (2.772, 1.148, 5.0), (2.942, 0.5853, 5.0), (3.0, 2.265e-07, 5.0), (2.942, -0.5853, 5.0), (2.772, -1.148, 5.0), (2.494, -1.667, 5.0), (2.121, -2.121, 5.0), (1.667, -2.494, 5.0), (1.148, -2.772, 5.0), (0.5853, -2.942, 5.0), (-9.775e-07, -3.0, 5.0), (-0.5853, -2.942, 5.0), (-1.148, -2.772, 5.0), (-1.667, -2.494, 5.0), (-2.121, -2.121, 5.0), (-2.494, -1.667, 5.0), (-2.772, -1.148, 5.0), (-2.942, -0.5853, 5.0), (-3.0, 2.897e-06, 5.0), (-2.942, 0.5853, 5.0), (-2.772, 1.148, 5.0), (-2.494, 1.667, 5.0), (-2.121, 2.121, 5.0), (-1.667, 2.494, 5.0), (-1.148, 2.772, 5.0), (-0.5853, 2.942, 5.0), (4.78e-08, 2.642, 4.4), (0.5153, 2.591, 4.4), (1.011, 2.44, 4.4), (1.468, 2.196, 4.4), (1.868, 1.868, 4.4), (2.196, 1.468, 4.4), (2.44, 1.011, 4.4), (2.591, 0.5153, 4.4), (2.642, 3.144e-07, 4.4), (2.591, -0.5153, 4.4), (2.44, -1.011, 4.4), (2.196, -1.468, 4.4), (1.868, -1.868, 4.4), (1.468, -2.196, 4.4), (1.011, -2.44, 4.4), (0.5153, -2.591, 4.4), (-8.129e-07, -2.642, 4.4), (-0.5153, -2.591, 4.4), (-1.011, -2.44, 4.4), (-1.468, -2.196, 4.4), (-1.868, -1.868, 4.4), (-2.196, -1.468, 4.4), (-2.44, -1.011, 4.4), (-2.591, -0.5153, 4.4), (-2.642, 2.666e-06, 4.4), (-2.591, 0.5153, 4.4), (-2.44, 1.011, 4.4), (-2.196, 1.468, 4.4), (-1.868, 1.868, 4.4), (-1.468, 2.196, 4.4), (-1.011, 2.44, 4.4), (-0.5153, 2.591, 4.4), (5.91e-08, 2.509, 4.5), (0.4896, 2.461, 4.5), (0.9603, 2.318, 4.5), (1.394, 2.087, 4.5), (1.774, 1.774, 4.5), (2.087, 1.394, 4.5), (2.318, 0.9603, 4.5), (2.461, 0.4896, 4.5), (2.509, 3.425e-07, 4.5), (2.461, -0.4896, 4.5), (2.318, -0.9603, 4.5), (2.087, -1.394, 4.5), (1.774, -1.774, 4.5), (1.394, -2.087, 4.5), (0.9603, -2.318, 4.5), (0.4896, -2.461, 4.5), (-7.586e-07, -2.509, 4.5), (-0.4896, -2.461, 4.5), (-0.9603, -2.318, 4.5), (-1.394, -2.087, 4.5), (-1.774, -1.774, 4.5), (-2.087, -1.394, 4.5), (-2.318, -0.9603, 4.5), (-2.461, -0.4896, 4.5), (-2.509, 2.576e-06, 4.5), (-2.461, 0.4896, 4.5), (-2.318, 0.9603, 4.5), (-2.087, 1.394, 4.5), (-1.774, 1.774, 4.5), (-1.394, 2.087, 4.5), (-0.9603, 2.318, 4.5), (-0.4896, 2.461, 4.5), (6.786e-08, 2.447, 4.3), (0.4773, 2.4, 4.3), (0.9363, 2.26, 4.3), (1.359, 2.034, 4.3), (1.73, 1.73, 4.3), (2.034, 1.359, 4.3), (2.26, 0.9363, 4.3), (2.4, 0.4773, 4.3), (2.447, 3.576e-07, 4.3), (2.4, -0.4773, 4.3), (2.26, -0.9363, 4.3), (2.034, -1.359, 4.3), (1.73, -1.73, 4.3), (1.359, -2.034, 4.3), (0.9363, -2.26, 4.3), (0.4773, -2.4, 4.3), (-7.294e-07, -2.447, 4.3), (-0.4773, -2.4, 4.3), (-0.9363, -2.26, 4.3), (-1.359, -2.034, 4.3), (-1.73, -1.73, 4.3), (-2.034, -1.359, 4.3), (-2.26, -0.9363, 4.3), (-2.4, -0.4773, 4.3), (-2.447, 2.535e-06, 4.3), (-2.4, 0.4773, 4.3), (-2.26, 0.9363, 4.3), (-2.034, 1.359, 4.3), (-1.73, 1.73, 4.3), (-1.359, 2.034, 4.3), (-0.9363, 2.26, 4.3), (-0.4773, 2.4, 4.3), (7.412e-08, 2.386, 4.35), (0.4654, 2.34, 4.35), (0.9129, 2.204, 4.35), (1.325, 1.984, 4.35), (1.687, 1.687, 4.35), (1.984, 1.325, 4.35), (2.204, 0.9129, 4.35), (2.34, 0.4654, 4.35), (2.386, 3.71e-07, 4.35), (2.34, -0.4654, 4.35), (2.204, -0.9129, 4.35), (1.984, -1.325, 4.35), (1.687, -1.687, 4.35), (1.325, -1.984, 4.35), (0.9129, -2.204, 4.35), (0.4654, -2.34, 4.35), (-7.032e-07, -2.386, 4.35), (-0.4654, -2.34, 4.35), (-0.9129, -2.204, 4.35), (-1.325, -1.984, 4.35), (-1.687, -1.687, 4.35), (-1.984, -1.325, 4.35), (-2.204, -0.9129, 4.35), (-2.34, -0.4654, 4.35), (-2.386, 2.494e-06, 4.35), (-2.34, 0.4654, 4.35), (-2.204, 0.9129, 4.35), (-1.984, 1.325, 4.35), (-1.687, 1.687, 4.35), (-1.325, 1.984, 4.35), (-0.9129, 2.204, 4.35), (-0.4654, 2.34, 4.35), (7.374e-08, 2.386, 4.45), (0.4654, 2.34, 4.45), (0.9129, 2.204, 4.45), (1.325, 1.984, 4.45), (1.687, 1.687, 4.45), (1.984, 1.325, 4.45), (2.204, 0.9129, 4.45), (2.34, 0.4654, 4.45), (2.386, 3.71e-07, 4.45), (2.34, -0.4654, 4.45), (2.204, -0.9129, 4.45), (1.984, -1.325, 4.45), (1.687, -1.687, 4.45), (1.325, -1.984, 4.45), (0.9129, -2.204, 4.45), (0.4654, -2.34, 4.45), (-7.036e-07, -2.386, 4.45), (-0.4654, -2.34, 4.45), (-0.9129, -2.204, 4.45), (-1.325, -1.984, 4.45), (-1.687, -1.687, 4.45), (-1.984, -1.325, 4.45), (-2.204, -0.9129, 4.45), (-2.34, -0.4654, 4.45), (-2.386, 2.494e-06, 4.45), (-2.34, 0.4654, 4.45), (-2.204, 0.9129, 4.45), (-1.984, 1.325, 4.45), (-1.687, 1.687, 4.45), (-1.325, 1.984, 4.45), (-0.9129, 2.204, 4.45), (-0.4654, 2.34, 4.45), (8.647e-08, 2.266, 4.45), (0.4421, 2.223, 4.45), (0.8673, 2.094, 4.45), (1.259, 1.884, 4.45), (1.603, 1.603, 4.45), (1.884, 1.259, 4.45), (2.094, 0.8673, 4.45), (2.223, 0.4421, 4.45), (2.266, 3.915e-07, 4.45), (2.223, -0.4421, 4.45), (2.094, -0.8673, 4.45), (1.884, -1.259, 4.45), (1.603, -1.603, 4.45), (1.259, -1.884, 4.45), (0.8673, -2.094, 4.45), (0.4421, -2.223, 4.45), (-6.52e-07, -2.266, 4.45), (-0.4421, -2.223, 4.45), (-0.8673, -2.094, 4.45), (-1.259, -1.884, 4.45), (-1.603, -1.603, 4.45), (-1.884, -1.259, 4.45), (-2.094, -0.8673, 4.45), (-2.223, -0.4421, 4.45), (-2.266, 2.409e-06, 4.45), (-2.223, 0.4421, 4.45), (-2.094, 0.8673, 4.45), (-1.884, 1.259, 4.45), (-1.603, 1.603, 4.45), (-1.259, 1.884, 4.45), (-0.8673, 2.094, 4.45), (-0.4421, 2.223, 4.45), (8.647e-08, 2.266, 4.4), (0.4421, 2.223, 4.4), (0.8673, 2.094, 4.4), (1.259, 1.884, 4.4), (1.603, 1.603, 4.4), (1.884, 1.259, 4.4), (2.094, 0.8673, 4.4), (2.223, 0.4421, 4.4), (2.266, 3.915e-07, 4.4), (2.223, -0.4421, 4.4), (2.094, -0.8673, 4.4), (1.884, -1.259, 4.4), (1.603, -1.603, 4.4), (1.259, -1.884, 4.4), (0.8673, -2.094, 4.4), (0.4421, -2.223, 4.4), (-6.52e-07, -2.266, 4.4), (-0.4421, -2.223, 4.4), (-0.8673, -2.094, 4.4), (-1.259, -1.884, 4.4), (-1.603, -1.603, 4.4), (-1.884, -1.259, 4.4), (-2.094, -0.8673, 4.4), (-2.223, -0.4421, 4.4), (-2.266, 2.409e-06, 4.4), (-2.223, 0.4421, 4.4), (-2.094, 0.8673, 4.4), (-1.884, 1.259, 4.4), (-1.603, 1.603, 4.4), (-1.259, 1.884, 4.4), (-0.8673, 2.094, 4.4), (-0.4421, 2.223, 4.4), (8.965e-08, 2.221, 4.4), (0.4333, 2.178, 4.4), (0.8499, 2.052, 4.4), (1.234, 1.847, 4.4), (1.57, 1.57, 4.4), (1.847, 1.234, 4.4), (2.052, 0.8499, 4.4), (2.178, 0.4333, 4.4), (2.221, 4.026e-07, 4.4), (2.178, -0.4333, 4.4), (2.052, -0.8499, 4.4), (1.847, -1.234, 4.4), (1.57, -1.57, 4.4), (1.234, -1.847, 4.4), (0.8499, -2.052, 4.4), (0.4333, -2.178, 4.4), (-6.34e-07, -2.221, 4.4), (-0.4333, -2.178, 4.4), (-0.8499, -2.052, 4.4), (-1.234, -1.847, 4.4), (-1.57, -1.57, 4.4), (-1.847, -1.234, 4.4), (-2.052, -0.8499, 4.4), (-2.178, -0.4333, 4.4), (-2.221, 2.379e-06, 4.4), (-2.178, 0.4333, 4.4), (-2.052, 0.8499, 4.4), (-1.847, 1.234, 4.4), (-1.57, 1.57, 4.4), (-1.234, 1.847, 4.4), (-0.8499, 2.052, 4.4), (-0.4333, 2.178, 4.4), (8.979e-08, 2.221, 4.45), (0.4333, 2.178, 4.45), (0.8499, 2.052, 4.45), (1.234, 1.847, 4.45), (1.57, 1.57, 4.45), (1.847, 1.234, 4.45), (2.052, 0.8499, 4.45), (2.178, 0.4333, 4.45), (2.221, 4.026e-07, 4.45), (2.178, -0.4333, 4.45), (2.052, -0.8499, 4.45), (1.847, -1.234, 4.45), (1.57, -1.57, 4.45), (1.234, -1.847, 4.45), (0.8499, -2.052, 4.45), (0.4333, -2.178, 4.45), (-6.339e-07, -2.221, 4.45), (-0.4333, -2.178, 4.45), (-0.8499, -2.052, 4.45), (-1.234, -1.847, 4.45), (-1.57, -1.57, 4.45), (-1.847, -1.234, 4.45), (-2.052, -0.8499, 4.45), (-2.178, -0.4333, 4.45), (-2.221, 2.379e-06, 4.45), (-2.178, 0.4333, 4.45), (-2.052, 0.8499, 4.45), (-1.847, 1.234, 4.45), (-1.57, 1.57, 4.45), (-1.234, 1.847, 4.45), (-0.8499, 2.052, 4.45), (-0.4333, 2.178, 4.45)], [], [(0, 2, 3, 1), (2, 4, 5, 3), (4, 6, 7, 5), (6, 8, 9, 7), (8, 10, 11, 9), (10, 12, 13, 11), (12, 14, 15, 13), (14, 16, 17, 15), (16, 18, 19, 17), (18, 20, 21, 19), (20, 22, 23, 21), (22, 24, 25, 23), (24, 26, 27, 25), (26, 28, 29, 27), (28, 30, 31, 29), (30, 32, 33, 31), (32, 34, 35, 33), (34, 36, 37, 35), (36, 38, 39, 37), (38, 40, 41, 39), (40, 42, 43, 41), (42, 44, 45, 43), (44, 46, 47, 45), (46, 48, 49, 47), (48, 50, 51, 49), (50, 52, 53, 51), (52, 54, 55, 53), (54, 56, 57, 55), (56, 58, 59, 57), (58, 60, 61, 59), (55, 91, 90, 53), (62, 0, 1, 63), (60, 62, 63, 61), (60, 158, 159, 62), (93, 125, 124, 92), (11, 69, 68, 9), (33, 80, 79, 31), (61, 94, 93, 59), (39, 83, 82, 37), (3, 65, 64, 1), (17, 72, 71, 15), (45, 86, 85, 43), (23, 75, 74, 21), (51, 89, 88, 49), (7, 67, 66, 5), (29, 78, 77, 27), (57, 92, 91, 55), (35, 81, 80, 33), (13, 70, 69, 11), (63, 95, 94, 61), (41, 84, 83, 39), (19, 73, 72, 17), (47, 87, 86, 45), (25, 76, 75, 23), (53, 90, 89, 51), (9, 68, 67, 7), (31, 79, 78, 29), (59, 93, 92, 57), (37, 82, 81, 35), (15, 71, 70, 13), (1, 64, 95, 63), (43, 85, 84, 41), (21, 74, 73, 19), (49, 88, 87, 47), (5, 66, 65, 3), (27, 77, 76, 25), (96, 160, 191, 127), (82, 114, 113, 81), (71, 103, 102, 70), (91, 123, 122, 90), (69, 101, 100, 68), (80, 112, 111, 79), (89, 121, 120, 88), (67, 99, 98, 66), (78, 110, 109, 77), (87, 119, 118, 86), (65, 97, 96, 64), (76, 108, 107, 75), (64, 96, 127, 95), (85, 117, 116, 84), (74, 106, 105, 73), (94, 126, 125, 93), (83, 115, 114, 82), (72, 104, 103, 71), (92, 124, 123, 91), (81, 113, 112, 80), (70, 102, 101, 69), (90, 122, 121, 89), (68, 100, 99, 67), (79, 111, 110, 78), (88, 120, 119, 87), (66, 98, 97, 65), (77, 109, 108, 76), (86, 118, 117, 85), (75, 107, 106, 74), (95, 127, 126, 94), (84, 116, 115, 83), (73, 105, 104, 72), (128, 159, 158, 157, 156, 155, 154, 153, 152, 151, 150, 149, 148, 147, 146, 145, 144, 143, 142, 141, 140, 139, 138, 137, 136, 135, 134, 133, 132, 131, 130, 129), (38, 147, 148, 40), (16, 136, 137, 18), (44, 150, 151, 46), (22, 139, 140, 24), (50, 153, 154, 52), (6, 131, 132, 8), (28, 142, 143, 30), (56, 156, 157, 58), (34, 145, 146, 36), (12, 134, 135, 14), (62, 159, 128, 0), (40, 148, 149, 42), (18, 137, 138, 20), (46, 151, 152, 48), (2, 129, 130, 4), (24, 140, 141, 26), (52, 154, 155, 54), (8, 132, 133, 10), (30, 143, 144, 32), (58, 157, 158, 60), (36, 146, 147, 38), (0, 128, 129, 2), (14, 135, 136, 16), (42, 149, 150, 44), (20, 138, 139, 22), (48, 152, 153, 50), (4, 130, 131, 6), (26, 141, 142, 28), (54, 155, 156, 56), (32, 144, 145, 34), (10, 133, 134, 12), (185, 217, 216, 184), (117, 181, 180, 116), (106, 170, 169, 105), (126, 190, 189, 125), (115, 179, 178, 114), (104, 168, 167, 103), (124, 188, 187, 123), (113, 177, 176, 112), (102, 166, 165, 101), (122, 186, 185, 121), (100, 164, 163, 99), (111, 175, 174, 110), (120, 184, 183, 119), (98, 162, 161, 97), (109, 173, 172, 108), (118, 182, 181, 117), (107, 171, 170, 106), (127, 191, 190, 126), (116, 180, 179, 115), (105, 169, 168, 104), (125, 189, 188, 124), (114, 178, 177, 113), (103, 167, 166, 102), (123, 187, 186, 122), (101, 165, 164, 100), (112, 176, 175, 111), (121, 185, 184, 120), (99, 163, 162, 98), (110, 174, 173, 109), (119, 183, 182, 118), (97, 161, 160, 96), (108, 172, 171, 107), (219, 251, 250, 218), (163, 195, 194, 162), (174, 206, 205, 173), (183, 215, 214, 182), (161, 193, 192, 160), (172, 204, 203, 171), (160, 192, 223, 191), (181, 213, 212, 180), (170, 202, 201, 169), (190, 222, 221, 189), (179, 211, 210, 178), (168, 200, 199, 167), (188, 220, 219, 187), (177, 209, 208, 176), (166, 198, 197, 165), (186, 218, 217, 185), (164, 196, 195, 163), (175, 207, 206, 174), (184, 216, 215, 183), (162, 194, 193, 161), (173, 205, 204, 172), (182, 214, 213, 181), (171, 203, 202, 170), (191, 223, 222, 190), (180, 212, 211, 179), (169, 201, 200, 168), (189, 221, 220, 188), (178, 210, 209, 177), (167, 199, 198, 166), (187, 219, 218, 186), (165, 197, 196, 164), (176, 208, 207, 175), (253, 285, 284, 252), (197, 229, 228, 196), (208, 240, 239, 207), (217, 249, 248, 216), (195, 227, 226, 194), (206, 238, 237, 205), (215, 247, 246, 214), (193, 225, 224, 192), (204, 236, 235, 203), (192, 224, 255, 223), (213, 245, 244, 212), (202, 234, 233, 201), (222, 254, 253, 221), (211, 243, 242, 210), (200, 232, 231, 199), (220, 252, 251, 219), (209, 241, 240, 208), (198, 230, 229, 197), (218, 250, 249, 217), (196, 228, 227, 195), (207, 239, 238, 206), (216, 248, 247, 215), (194, 226, 225, 193), (205, 237, 236, 204), (214, 246, 245, 213), (203, 235, 234, 202), (223, 255, 254, 222), (212, 244, 243, 211), (201, 233, 232, 200), (221, 253, 252, 220), (210, 242, 241, 209), (199, 231, 230, 198), (287, 319, 318, 286), (242, 274, 273, 241), (231, 263, 262, 230), (251, 283, 282, 250), (229, 261, 260, 228), (240, 272, 271, 239), (249, 281, 280, 248), (227, 259, 258, 226), (238, 270, 269, 237), (247, 279, 278, 246), (225, 257, 256, 224), (236, 268, 267, 235), (224, 256, 287, 255), (245, 277, 276, 244), (234, 266, 265, 233), (254, 286, 285, 253), (243, 275, 274, 242), (232, 264, 263, 231), (252, 284, 283, 251), (241, 273, 272, 240), (230, 262, 261, 229), (250, 282, 281, 249), (228, 260, 259, 227), (239, 271, 270, 238), (248, 280, 279, 247), (226, 258, 257, 225), (237, 269, 268, 236), (246, 278, 277, 245), (235, 267, 266, 234), (255, 287, 286, 254), (244, 276, 275, 243), (233, 265, 264, 232), (310, 342, 341, 309), (276, 308, 307, 275), (265, 297, 296, 264), (285, 317, 316, 284), (274, 306, 305, 273), (263, 295, 294, 262), (283, 315, 314, 282), (261, 293, 292, 260), (272, 304, 303, 271), (281, 313, 312, 280), (259, 291, 290, 258), (270, 302, 301, 269), (279, 311, 310, 278), (257, 289, 288, 256), (268, 300, 299, 267), (256, 288, 319, 287), (277, 309, 308, 276), (266, 298, 297, 265), (286, 318, 317, 285), (275, 307, 306, 274), (264, 296, 295, 263), (284, 316, 315, 283), (273, 305, 304, 272), (262, 294, 293, 261), (282, 314, 313, 281), (260, 292, 291, 259), (271, 303, 302, 270), (280, 312, 311, 279), (258, 290, 289, 257), (269, 301, 300, 268), (278, 310, 309, 277), (267, 299, 298, 266), (344, 376, 375, 343), (299, 331, 330, 298), (319, 351, 350, 318), (308, 340, 339, 307), (297, 329, 328, 296), (317, 349, 348, 316), (306, 338, 337, 305), (295, 327, 326, 294), (315, 347, 346, 314), (293, 325, 324, 292), (304, 336, 335, 303), (313, 345, 344, 312), (291, 323, 322, 290), (302, 334, 333, 301), (311, 343, 342, 310), (289, 321, 320, 288), (300, 332, 331, 299), (288, 320, 351, 319), (309, 341, 340, 308), (298, 330, 329, 297), (318, 350, 349, 317), (307, 339, 338, 306), (296, 328, 327, 295), (316, 348, 347, 315), (305, 337, 336, 304), (294, 326, 325, 293), (314, 346, 345, 313), (292, 324, 323, 291), (303, 335, 334, 302), (312, 344, 343, 311), (290, 322, 321, 289), (301, 333, 332, 300), (378, 410, 409, 377), (322, 354, 353, 321), (333, 365, 364, 332), (342, 374, 373, 341), (331, 363, 362, 330), (351, 383, 382, 350), (340, 372, 371, 339), (329, 361, 360, 328), (349, 381, 380, 348), (338, 370, 369, 337), (327, 359, 358, 326), (347, 379, 378, 346), (325, 357, 356, 324), (336, 368, 367, 335), (345, 377, 376, 344), (323, 355, 354, 322), (334, 366, 365, 333), (343, 375, 374, 342), (321, 353, 352, 320), (332, 364, 363, 331), (320, 352, 383, 351), (341, 373, 372, 340), (330, 362, 361, 329), (350, 382, 381, 349), (339, 371, 370, 338), (328, 360, 359, 327), (348, 380, 379, 347), (337, 369, 368, 336), (326, 358, 357, 325), (346, 378, 377, 345), (324, 356, 355, 323), (335, 367, 366, 334), (412, 444, 443, 411), (356, 388, 387, 355), (367, 399, 398, 366), (376, 408, 407, 375), (354, 386, 385, 353), (365, 397, 396, 364), (374, 406, 405, 373), (363, 395, 394, 362), (383, 415, 414, 382), (372, 404, 403, 371), (361, 393, 392, 360), (381, 413, 412, 380), (370, 402, 401, 369), (359, 391, 390, 358), (379, 411, 410, 378), (357, 389, 388, 356), (368, 400, 399, 367), (377, 409, 408, 376), (355, 387, 386, 354), (366, 398, 397, 365), (375, 407, 406, 374), (353, 385, 384, 352), (364, 396, 395, 363), (352, 384, 415, 383), (373, 405, 404, 372), (362, 394, 393, 361), (382, 414, 413, 381), (371, 403, 402, 370), (360, 392, 391, 359), (380, 412, 411, 379), (369, 401, 400, 368), (358, 390, 389, 357), (417, 418, 419, 420, 421, 422, 423, 424, 425, 426, 427, 428, 429, 430, 431, 432, 433, 434, 435, 436, 437, 438, 439, 440, 441, 442, 443, 444, 445, 446, 447, 416), (401, 433, 432, 400), (390, 422, 421, 389), (410, 442, 441, 409), (388, 420, 419, 387), (399, 431, 430, 398), (408, 440, 439, 407), (386, 418, 417, 385), (397, 429, 428, 396), (406, 438, 437, 405), (395, 427, 426, 394), (415, 447, 446, 414), (404, 436, 435, 403), (393, 425, 424, 392), (413, 445, 444, 412), (402, 434, 433, 401), (391, 423, 422, 390), (411, 443, 442, 410), (389, 421, 420, 388), (400, 432, 431, 399), (409, 441, 440, 408), (387, 419, 418, 386), (398, 430, 429, 397), (407, 439, 438, 406), (385, 417, 416, 384), (396, 428, 427, 395), (384, 416, 447, 415), (405, 437, 436, 404), (394, 426, 425, 393), (414, 446, 445, 413), (403, 435, 434, 402), (392, 424, 423, 391)])
me_cylinder.polygons.foreach_set('use_smooth', [True] * 418)
me_cylinder.use_remesh_preserve_volume = False
me_cylinder.use_remesh_preserve_attributes = False
me_cylinder.use_mirror_vertex_groups = False
me_cylinder.update()
me_torus_001 = bpy.data.meshes.new('Torus.001')
me_torus_001.from_pydata([(2.878, 6.489e-08, 6.874e-11), (2.84, 6.489e-08, 0.05183), (2.78, 6.489e-08, 0.03203), (2.78, 6.489e-08, -0.03203), (2.84, 6.489e-08, -0.05183), (2.853, 0.3757, 6.874e-11), (2.816, 0.3708, 0.05183), (2.756, 0.3628, 0.03203), (2.756, 0.3628, -0.03203), (2.816, 0.3708, -0.05183), (2.78, 0.7449, 6.874e-11), (2.744, 0.7352, 0.05183), (2.685, 0.7194, 0.03203), (2.685, 0.7194, -0.03203), (2.744, 0.7352, -0.05183), (2.659, 1.101, 6.874e-11), (2.624, 1.087, 0.05183), (2.568, 1.064, 0.03203), (2.568, 1.064, -0.03203), (2.624, 1.087, -0.05183), (2.493, 1.439, 6.874e-11), (2.46, 1.42, 0.05183), (2.407, 1.39, 0.03203), (2.407, 1.39, -0.03203), (2.46, 1.42, -0.05183), (2.283, 1.752, 6.874e-11), (2.253, 1.729, 0.05183), (2.205, 1.692, 0.03203), (2.205, 1.692, -0.03203), (2.253, 1.729, -0.05183), (2.035, 2.035, 6.874e-11), (2.009, 2.009, 0.05183), (1.965, 1.965, 0.03203), (1.965, 1.965, -0.03203), (2.009, 2.009, -0.05183), (1.752, 2.283, 6.874e-11), (1.729, 2.253, 0.05183), (1.692, 2.205, 0.03203), (1.692, 2.205, -0.03203), (1.729, 2.253, -0.05183), (1.439, 2.493, 6.874e-11), (1.42, 2.46, 0.05183), (1.39, 2.407, 0.03203), (1.39, 2.407, -0.03203), (1.42, 2.46, -0.05183), (1.101, 2.659, 6.874e-11), (1.087, 2.624, 0.05183), (1.064, 2.568, 0.03203), (1.064, 2.568, -0.03203), (1.087, 2.624, -0.05183), (0.7449, 2.78, 6.874e-11), (0.7352, 2.744, 0.05183), (0.7194, 2.685, 0.03203), (0.7194, 2.685, -0.03203), (0.7352, 2.744, -0.05183), (0.3757, 2.853, 6.874e-11), (0.3708, 2.816, 0.05183), (0.3628, 2.756, 0.03203), (0.3628, 2.756, -0.03203), (0.3708, 2.816, -0.05183), (4.917e-07, 2.878, 6.874e-11), (2.277e-07, 2.84, 0.05183), (2.277e-07, 2.78, 0.03203), (2.277e-07, 2.78, -0.03203), (2.277e-07, 2.84, -0.05183), (-0.3757, 2.853, 6.874e-11), (-0.3708, 2.816, 0.05183), (-0.3628, 2.756, 0.03203), (-0.3628, 2.756, -0.03203), (-0.3708, 2.816, -0.05183), (-0.7449, 2.78, 6.874e-11), (-0.7352, 2.744, 0.05183), (-0.7194, 2.685, 0.03203), (-0.7194, 2.685, -0.03203), (-0.7352, 2.744, -0.05183), (-1.101, 2.659, 6.874e-11), (-1.087, 2.624, 0.05183), (-1.064, 2.568, 0.03203), (-1.064, 2.568, -0.03203), (-1.087, 2.624, -0.05183), (-1.439, 2.493, 6.874e-11), (-1.42, 2.46, 0.05183), (-1.39, 2.407, 0.03203), (-1.39, 2.407, -0.03203), (-1.42, 2.46, -0.05183), (-1.752, 2.283, 6.874e-11), (-1.729, 2.253, 0.05183), (-1.692, 2.205, 0.03203), (-1.692, 2.205, -0.03203), (-1.729, 2.253, -0.05183), (-2.035, 2.035, 6.874e-11), (-2.009, 2.009, 0.05183), (-1.965, 1.965, 0.03203), (-1.965, 1.965, -0.03203), (-2.009, 2.009, -0.05183), (-2.283, 1.752, 6.874e-11), (-2.253, 1.729, 0.05183), (-2.205, 1.692, 0.03203), (-2.205, 1.692, -0.03203), (-2.253, 1.729, -0.05183), (-2.493, 1.439, 6.874e-11), (-2.46, 1.42, 0.05183), (-2.407, 1.39, 0.03203), (-2.407, 1.39, -0.03203), (-2.46, 1.42, -0.05183), (-2.659, 1.101, 6.874e-11), (-2.624, 1.087, 0.05183), (-2.568, 1.064, 0.03203), (-2.568, 1.064, -0.03203), (-2.624, 1.087, -0.05183), (-2.78, 0.7449, 6.874e-11), (-2.744, 0.7352, 0.05183), (-2.685, 0.7194, 0.03203), (-2.685, 0.7194, -0.03203), (-2.744, 0.7352, -0.05183), (-2.853, 0.3757, 6.874e-11), (-2.816, 0.3708, 0.05183), (-2.756, 0.3628, 0.03203), (-2.756, 0.3628, -0.03203), (-2.816, 0.3708, -0.05183), (-2.878, 3.165e-07, 6.874e-11), (-2.84, 3.132e-07, 0.05183), (-2.78, 3.079e-07, 0.03203), (-2.78, 3.079e-07, -0.03203), (-2.84, 3.132e-07, -0.05183), (-2.853, -0.3757, 6.874e-11), (-2.816, -0.3708, 0.05183), (-2.756, -0.3628, 0.03203), (-2.756, -0.3628, -0.03203), (-2.816, -0.3708, -0.05183), (-2.78, -0.7449, 6.874e-11), (-2.744, -0.7352, 0.05183), (-2.685, -0.7194, 0.03203), (-2.685, -0.7194, -0.03203), (-2.744, -0.7352, -0.05183), (-2.659, -1.101, 6.874e-11), (-2.624, -1.087, 0.05183), (-2.568, -1.064, 0.03203), (-2.568, -1.064, -0.03203), (-2.624, -1.087, -0.05183), (-2.493, -1.439, 6.874e-11), (-2.46, -1.42, 0.05183), (-2.407, -1.39, 0.03203), (-2.407, -1.39, -0.03203), (-2.46, -1.42, -0.05183), (-2.283, -1.752, 6.874e-11), (-2.253, -1.729, 0.05183), (-2.205, -1.692, 0.03203), (-2.205, -1.692, -0.03203), (-2.253, -1.729, -0.05183), (-2.035, -2.035, 6.874e-11), (-2.009, -2.009, 0.05183), (-1.965, -1.965, 0.03203), (-1.965, -1.965, -0.03203), (-2.009, -2.009, -0.05183), (-1.752, -2.283, 6.874e-11), (-1.729, -2.253, 0.05183), (-1.692, -2.205, 0.03203), (-1.692, -2.205, -0.03203), (-1.729, -2.253, -0.05183), (-1.439, -2.493, 6.874e-11), (-1.42, -2.46, 0.05183), (-1.39, -2.407, 0.03203), (-1.39, -2.407, -0.03203), (-1.42, -2.46, -0.05183), (-1.101, -2.659, 6.874e-11), (-1.087, -2.624, 0.05183), (-1.064, -2.568, 0.03203), (-1.064, -2.568, -0.03203), (-1.087, -2.624, -0.05183), (-0.7449, -2.78, 6.874e-11), (-0.7352, -2.744, 0.05183), (-0.7194, -2.685, 0.03203), (-0.7194, -2.685, -0.03203), (-0.7352, -2.744, -0.05183), (-0.3757, -2.853, 6.874e-11), (-0.3708, -2.816, 0.05183), (-0.3628, -2.756, 0.03203), (-0.3628, -2.756, -0.03203), (-0.3708, -2.816, -0.05183), (4.917e-07, -2.878, 6.874e-11), (2.277e-07, -2.84, 0.05183), (2.277e-07, -2.78, 0.03203), (2.277e-07, -2.78, -0.03203), (2.277e-07, -2.84, -0.05183), (0.3757, -2.853, 6.874e-11), (0.3708, -2.816, 0.05183), (0.3628, -2.756, 0.03203), (0.3628, -2.756, -0.03203), (0.3708, -2.816, -0.05183), (0.7449, -2.78, 6.874e-11), (0.7352, -2.744, 0.05183), (0.7194, -2.685, 0.03203), (0.7194, -2.685, -0.03203), (0.7352, -2.744, -0.05183), (1.101, -2.659, 6.874e-11), (1.087, -2.624, 0.05183), (1.064, -2.568, 0.03203), (1.064, -2.568, -0.03203), (1.087, -2.624, -0.05183), (1.439, -2.493, 6.874e-11), (1.42, -2.46, 0.05183), (1.39, -2.407, 0.03203), (1.39, -2.407, -0.03203), (1.42, -2.46, -0.05183), (1.752, -2.283, 6.874e-11), (1.729, -2.253, 0.05183), (1.692, -2.205, 0.03203), (1.692, -2.205, -0.03203), (1.729, -2.253, -0.05183), (2.035, -2.035, 6.874e-11), (2.009, -2.009, 0.05183), (1.965, -1.965, 0.03203), (1.965, -1.965, -0.03203), (2.009, -2.009, -0.05183), (2.283, -1.752, 6.874e-11), (2.253, -1.729, 0.05183), (2.205, -1.692, 0.03203), (2.205, -1.692, -0.03203), (2.253, -1.729, -0.05183), (2.493, -1.439, 6.874e-11), (2.46, -1.42, 0.05183), (2.407, -1.39, 0.03203), (2.407, -1.39, -0.03203), (2.46, -1.42, -0.05183), (2.659, -1.101, 6.874e-11), (2.624, -1.087, 0.05183), (2.568, -1.064, 0.03203), (2.568, -1.064, -0.03203), (2.624, -1.087, -0.05183), (2.78, -0.7449, 6.874e-11), (2.744, -0.7352, 0.05183), (2.685, -0.7194, 0.03203), (2.685, -0.7194, -0.03203), (2.744, -0.7352, -0.05183), (2.853, -0.3757, 6.874e-11), (2.816, -0.3708, 0.05183), (2.756, -0.3628, 0.03203), (2.756, -0.3628, -0.03203), (2.816, -0.3708, -0.05183)], [], [(0, 5, 6, 1), (1, 6, 7, 2), (2, 7, 8, 3), (3, 8, 9, 4), (0, 4, 9, 5), (5, 10, 11, 6), (6, 11, 12, 7), (7, 12, 13, 8), (8, 13, 14, 9), (9, 14, 10, 5), (10, 15, 16, 11), (11, 16, 17, 12), (12, 17, 18, 13), (13, 18, 19, 14), (14, 19, 15, 10), (15, 20, 21, 16), (16, 21, 22, 17), (17, 22, 23, 18), (18, 23, 24, 19), (19, 24, 20, 15), (20, 25, 26, 21), (21, 26, 27, 22), (22, 27, 28, 23), (23, 28, 29, 24), (24, 29, 25, 20), (25, 30, 31, 26), (26, 31, 32, 27), (27, 32, 33, 28), (28, 33, 34, 29), (29, 34, 30, 25), (30, 35, 36, 31), (31, 36, 37, 32), (32, 37, 38, 33), (33, 38, 39, 34), (34, 39, 35, 30), (35, 40, 41, 36), (36, 41, 42, 37), (37, 42, 43, 38), (38, 43, 44, 39), (39, 44, 40, 35), (40, 45, 46, 41), (41, 46, 47, 42), (42, 47, 48, 43), (43, 48, 49, 44), (44, 49, 45, 40), (45, 50, 51, 46), (46, 51, 52, 47), (47, 52, 53, 48), (48, 53, 54, 49), (49, 54, 50, 45), (50, 55, 56, 51), (51, 56, 57, 52), (52, 57, 58, 53), (53, 58, 59, 54), (54, 59, 55, 50), (55, 60, 61, 56), (56, 61, 62, 57), (57, 62, 63, 58), (58, 63, 64, 59), (59, 64, 60, 55), (60, 65, 66, 61), (61, 66, 67, 62), (62, 67, 68, 63), (63, 68, 69, 64), (64, 69, 65, 60), (65, 70, 71, 66), (66, 71, 72, 67), (67, 72, 73, 68), (68, 73, 74, 69), (69, 74, 70, 65), (70, 75, 76, 71), (71, 76, 77, 72), (72, 77, 78, 73), (73, 78, 79, 74), (74, 79, 75, 70), (75, 80, 81, 76), (76, 81, 82, 77), (77, 82, 83, 78), (78, 83, 84, 79), (79, 84, 80, 75), (80, 85, 86, 81), (81, 86, 87, 82), (82, 87, 88, 83), (83, 88, 89, 84), (84, 89, 85, 80), (85, 90, 91, 86), (86, 91, 92, 87), (87, 92, 93, 88), (88, 93, 94, 89), (89, 94, 90, 85), (90, 95, 96, 91), (91, 96, 97, 92), (92, 97, 98, 93), (93, 98, 99, 94), (94, 99, 95, 90), (95, 100, 101, 96), (96, 101, 102, 97), (97, 102, 103, 98), (98, 103, 104, 99), (99, 104, 100, 95), (100, 105, 106, 101), (101, 106, 107, 102), (102, 107, 108, 103), (103, 108, 109, 104), (104, 109, 105, 100), (105, 110, 111, 106), (106, 111, 112, 107), (107, 112, 113, 108), (108, 113, 114, 109), (109, 114, 110, 105), (110, 115, 116, 111), (111, 116, 117, 112), (112, 117, 118, 113), (113, 118, 119, 114), (114, 119, 115, 110), (115, 120, 121, 116), (116, 121, 122, 117), (117, 122, 123, 118), (118, 123, 124, 119), (119, 124, 120, 115), (120, 125, 126, 121), (121, 126, 127, 122), (122, 127, 128, 123), (123, 128, 129, 124), (124, 129, 125, 120), (125, 130, 131, 126), (126, 131, 132, 127), (127, 132, 133, 128), (128, 133, 134, 129), (129, 134, 130, 125), (130, 135, 136, 131), (131, 136, 137, 132), (132, 137, 138, 133), (133, 138, 139, 134), (134, 139, 135, 130), (135, 140, 141, 136), (136, 141, 142, 137), (137, 142, 143, 138), (138, 143, 144, 139), (139, 144, 140, 135), (140, 145, 146, 141), (141, 146, 147, 142), (142, 147, 148, 143), (143, 148, 149, 144), (144, 149, 145, 140), (145, 150, 151, 146), (146, 151, 152, 147), (147, 152, 153, 148), (148, 153, 154, 149), (149, 154, 150, 145), (150, 155, 156, 151), (151, 156, 157, 152), (152, 157, 158, 153), (153, 158, 159, 154), (154, 159, 155, 150), (155, 160, 161, 156), (156, 161, 162, 157), (157, 162, 163, 158), (158, 163, 164, 159), (159, 164, 160, 155), (160, 165, 166, 161), (161, 166, 167, 162), (162, 167, 168, 163), (163, 168, 169, 164), (164, 169, 165, 160), (165, 170, 171, 166), (166, 171, 172, 167), (167, 172, 173, 168), (168, 173, 174, 169), (169, 174, 170, 165), (170, 175, 176, 171), (171, 176, 177, 172), (172, 177, 178, 173), (173, 178, 179, 174), (174, 179, 175, 170), (175, 180, 181, 176), (176, 181, 182, 177), (177, 182, 183, 178), (178, 183, 184, 179), (179, 184, 180, 175), (180, 185, 186, 181), (181, 186, 187, 182), (182, 187, 188, 183), (183, 188, 189, 184), (184, 189, 185, 180), (185, 190, 191, 186), (186, 191, 192, 187), (187, 192, 193, 188), (188, 193, 194, 189), (189, 194, 190, 185), (190, 195, 196, 191), (191, 196, 197, 192), (192, 197, 198, 193), (193, 198, 199, 194), (194, 199, 195, 190), (195, 200, 201, 196), (196, 201, 202, 197), (197, 202, 203, 198), (198, 203, 204, 199), (199, 204, 200, 195), (200, 205, 206, 201), (201, 206, 207, 202), (202, 207, 208, 203), (203, 208, 209, 204), (204, 209, 205, 200), (205, 210, 211, 206), (206, 211, 212, 207), (207, 212, 213, 208), (208, 213, 214, 209), (209, 214, 210, 205), (210, 215, 216, 211), (211, 216, 217, 212), (212, 217, 218, 213), (213, 218, 219, 214), (214, 219, 215, 210), (215, 220, 221, 216), (216, 221, 222, 217), (217, 222, 223, 218), (218, 223, 224, 219), (219, 224, 220, 215), (220, 225, 226, 221), (221, 226, 227, 222), (222, 227, 228, 223), (223, 228, 229, 224), (224, 229, 225, 220), (225, 230, 231, 226), (226, 231, 232, 227), (227, 232, 233, 228), (228, 233, 234, 229), (229, 234, 230, 225), (230, 235, 236, 231), (231, 236, 237, 232), (232, 237, 238, 233), (233, 238, 239, 234), (234, 239, 235, 230), (235, 0, 1, 236), (236, 1, 2, 237), (237, 2, 3, 238), (238, 3, 4, 239), (239, 4, 0, 235)])
me_torus_001.polygons.foreach_set('use_smooth', [True] * 240)
me_torus_001.use_remesh_preserve_volume = False
me_torus_001.use_remesh_preserve_attributes = False
me_torus_001.use_mirror_vertex_groups = False
me_torus_001.update()

# ---- objects
ob_inkubator = bpy.data.objects.new('Inkubator', None)
ob_sockel = bpy.data.objects.new('Sockel', me_cylinder_001)
ob_inner_ring = bpy.data.objects.new('Inner Ring', me_torus)
ob_sturz = bpy.data.objects.new('Sturz', me_cylinder)
ob_outer_ring = bpy.data.objects.new('Outer Ring', me_torus_001)

# ---- transforms, parenting, visibility, modifiers, constraints
ob_inkubator.location = (0.0, 0.0, 0.0)
ob_inkubator.empty_image_offset = (0.0, 0.0)
ob_inkubator.lineart.crease_threshold = 0.0
ob_sockel.parent = ob_inkubator
ob_sockel.location = (0.0, 0.0, 0.0)
ob_sockel.rotation_euler = (-1.571, 0.0, 0.0)
ob_sockel.lineart.crease_threshold = 0.0
_m = ob_sockel.modifiers.new('EdgeSplit', 'EDGE_SPLIT')
_m.split_angle = 0.2094
_m.use_edge_sharp = False
ob_inner_ring.parent = ob_inkubator
ob_inner_ring.location = (0.0, 0.0, 0.0)
ob_inner_ring.rotation_euler = (-1.571, 0.0, 0.0)
ob_inner_ring.lineart.crease_threshold = 0.0
ob_sturz.parent = ob_inkubator
ob_sturz.location = (0.0, 0.0, 0.0)
ob_sturz.rotation_euler = (-1.571, 0.0, 0.0)
ob_sturz.lineart.crease_threshold = 0.0
_m = ob_sturz.modifiers.new('EdgeSplit', 'EDGE_SPLIT')
_m.split_angle = 0.2094
_m.use_edge_sharp = False
ob_outer_ring.parent = ob_inkubator
ob_outer_ring.location = (0.0, 0.0, 0.0)
ob_outer_ring.rotation_euler = (-1.571, 0.0, 0.0)
ob_outer_ring.lineart.crease_threshold = 0.0

# ---- collection membership
col_collection_1.objects.link(ob_inkubator)
col_collection_1.objects.link(ob_sockel)
col_collection_1.objects.link(ob_inner_ring)
col_collection_1.objects.link(ob_sturz)
col_collection_1.objects.link(ob_outer_ring)

# ---- scene / render settings (as saved in the file)
scene.frame_start = 1; scene.frame_end = 250; scene.frame_set(1)
scene.render.engine = 'BLENDER_EEVEE_NEXT'
scene.render.image_settings.compression = 90
scene.render.resolution_percentage = 50
scene.render.dither_intensity = 0.0
scene.cycles.use_denoising = False
scene.cycles.samples = 10
scene.cycles.sampling_pattern = 'TABULATED_SOBOL'
scene.cycles.light_sampling_threshold = 0.0
scene.cycles.use_adaptive_sampling = False
scene.cycles.use_light_tree = False
scene.cycles.blur_glossy = 0.0
scene.cycles.volume_bounces = 1
scene.cycles.pixel_filter_type = 'GAUSSIAN'
scene.cycles.sample_clamp_indirect = 0.0
scene.view_settings.view_transform = 'Standard'
bpy.context.view_layer.update()

# ---- added for rendering (the .blend has no active camera and no usable light): camera, sun
cam_auto = bpy.data.cameras.new('AutoCamera')
cam_auto.lens = 50.0
cam_auto.sensor_width = 36.0
cam_auto.clip_end = 1000.0
ob_auto_camera = bpy.data.objects.new('AutoCamera', cam_auto)
scene.collection.objects.link(ob_auto_camera)
ob_auto_camera.location = (12.1346, -14.5616, 9.70771)
ob_auto_camera.rotation_euler = (1.09748, -7.21219e-08, 0.694738)
scene.camera = ob_auto_camera
light_auto_sun = bpy.data.lights.new('AutoSun', 'SUN')
light_auto_sun.energy = 3.0
light_auto_sun.angle = 0.0523599
ob_auto_sun = bpy.data.objects.new('AutoSun', light_auto_sun)
scene.collection.objects.link(ob_auto_sun)
ob_auto_sun.rotation_euler = (0.872665, 0.174533, 0.523599)
bpy.context.view_layer.update()
